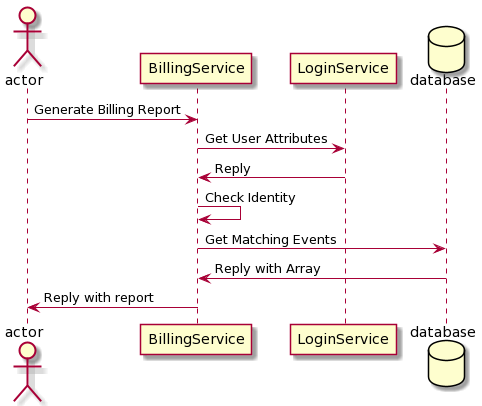

The diagram above was rendered by PlantUML. Its source (embedded in the PNG):
@startuml
actor       actor       as Foo1
participant BillingService as Foo2
participant LoginService     as Foo3
database    database    as Foo4
Foo1 -> Foo2 : Generate Billing Report
Foo2 -> Foo3 : Get User Attributes
Foo3 -> Foo2 : Reply
Foo2 -> Foo2 : Check Identity
Foo2 -> Foo4 : Get Matching Events
Foo4 -> Foo2 : Reply with Array
Foo2 -> Foo1 : Reply with report
@enduml